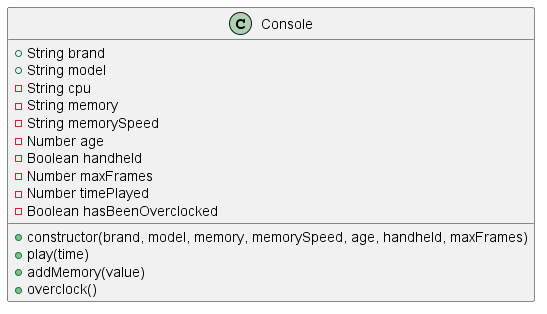

The diagram above was rendered by PlantUML. Its source (embedded in the PNG):
@startuml Console
class Console{
  + String brand
  + String model
  - String cpu
  - String memory
  - String memorySpeed
  - Number age
  - Boolean handheld
  - Number maxFrames
  - Number timePlayed
  - Boolean hasBeenOverclocked
  + constructor(brand, model, memory, memorySpeed, age, handheld, maxFrames)
  + play(time)
  + addMemory(value)
  + overclock()
}
@enduml